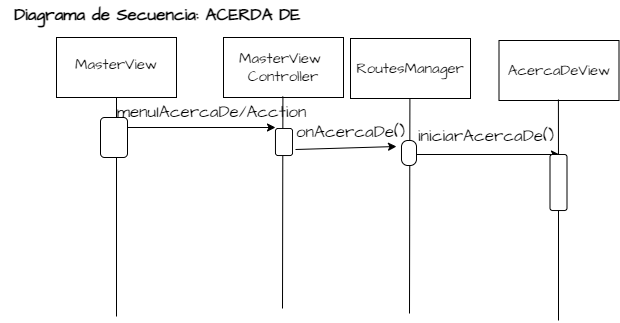

The diagram above was exported from draw.io. Its source (the exported page's mxGraphModel, read from the mxfile embedded in the PNG):
<mxGraphModel dx="1311" dy="821" grid="0" gridSize="10" guides="1" tooltips="1" connect="1" arrows="1" fold="1" page="1" pageScale="1" pageWidth="1169" pageHeight="827" math="0" shadow="0">
  <root>
    <mxCell id="0" />
    <mxCell id="1" parent="0" />
    <mxCell id="Ce-7Moy1NI2meAJlGpht-41" value="" style="rounded=0;whiteSpace=wrap;html=1;hachureGap=4;fontFamily=Architects Daughter;fontSource=https%3A%2F%2Ffonts.googleapis.com%2Fcss%3Ffamily%3DArchitects%2BDaughter;fontSize=15;shadow=0;labelBackgroundColor=default;" vertex="1" parent="1">
      <mxGeometry x="88" y="48" width="120" height="60" as="geometry" />
    </mxCell>
    <mxCell id="Ce-7Moy1NI2meAJlGpht-42" value="" style="rounded=0;whiteSpace=wrap;html=1;hachureGap=4;fontFamily=Architects Daughter;fontSource=https%3A%2F%2Ffonts.googleapis.com%2Fcss%3Ffamily%3DArchitects%2BDaughter;fontSize=15;shadow=0;labelBackgroundColor=default;" vertex="1" parent="1">
      <mxGeometry x="255" y="48" width="120" height="60" as="geometry" />
    </mxCell>
    <mxCell id="Ce-7Moy1NI2meAJlGpht-43" value="" style="rounded=0;whiteSpace=wrap;html=1;hachureGap=4;fontFamily=Architects Daughter;fontSource=https%3A%2F%2Ffonts.googleapis.com%2Fcss%3Ffamily%3DArchitects%2BDaughter;fontSize=15;shadow=0;labelBackgroundColor=default;" vertex="1" parent="1">
      <mxGeometry x="382" y="49" width="120" height="60" as="geometry" />
    </mxCell>
    <mxCell id="Ce-7Moy1NI2meAJlGpht-46" value="MasterView" style="text;html=1;strokeColor=none;fillColor=none;align=center;verticalAlign=middle;whiteSpace=wrap;rounded=0;fontSize=15;fontFamily=Architects Daughter;shadow=0;labelBackgroundColor=default;" vertex="1" parent="1">
      <mxGeometry x="118" y="60" width="60" height="30" as="geometry" />
    </mxCell>
    <mxCell id="Ce-7Moy1NI2meAJlGpht-47" value="MasterView&amp;nbsp;&lt;br&gt;Controller" style="text;html=1;strokeColor=none;fillColor=none;align=center;verticalAlign=middle;whiteSpace=wrap;rounded=0;fontSize=15;fontFamily=Architects Daughter;shadow=0;labelBackgroundColor=default;" vertex="1" parent="1">
      <mxGeometry x="285" y="63" width="60" height="30" as="geometry" />
    </mxCell>
    <mxCell id="Ce-7Moy1NI2meAJlGpht-48" value="RoutesManager" style="text;html=1;strokeColor=none;fillColor=none;align=center;verticalAlign=middle;whiteSpace=wrap;rounded=0;fontSize=15;fontFamily=Architects Daughter;shadow=0;labelBackgroundColor=default;" vertex="1" parent="1">
      <mxGeometry x="412" y="64" width="60" height="30" as="geometry" />
    </mxCell>
    <mxCell id="Ce-7Moy1NI2meAJlGpht-51" value="" style="endArrow=none;html=1;rounded=0;hachureGap=4;fontFamily=Architects Daughter;fontSource=https%3A%2F%2Ffonts.googleapis.com%2Fcss%3Ffamily%3DArchitects%2BDaughter;fontSize=15;entryX=0.5;entryY=1;entryDx=0;entryDy=0;shadow=0;labelBackgroundColor=default;" edge="1" parent="1" target="Ce-7Moy1NI2meAJlGpht-41">
      <mxGeometry width="50" height="50" relative="1" as="geometry">
        <mxPoint x="148" y="327" as="sourcePoint" />
        <mxPoint x="167" y="195" as="targetPoint" />
      </mxGeometry>
    </mxCell>
    <mxCell id="Ce-7Moy1NI2meAJlGpht-57" value="&lt;b&gt;&lt;font style=&quot;font-size: 17px;&quot;&gt;Diagrama de Secuencia: ACERDA DE&amp;nbsp;&lt;span style=&quot;white-space: pre;&quot;&gt;&#09;&lt;/span&gt;&amp;nbsp;&lt;/font&gt;&lt;/b&gt;" style="text;html=1;strokeColor=none;fillColor=none;align=center;verticalAlign=middle;whiteSpace=wrap;rounded=0;fontSize=15;fontFamily=Architects Daughter;shadow=0;labelBackgroundColor=default;" vertex="1" parent="1">
      <mxGeometry x="32" y="11" width="362" height="30" as="geometry" />
    </mxCell>
    <mxCell id="Ce-7Moy1NI2meAJlGpht-58" value="" style="endArrow=classic;html=1;rounded=0;hachureGap=4;fontFamily=Architects Daughter;fontSource=https%3A%2F%2Ffonts.googleapis.com%2Fcss%3Ffamily%3DArchitects%2BDaughter;fontSize=17;shadow=0;labelBackgroundColor=default;" edge="1" parent="1">
      <mxGeometry width="50" height="50" relative="1" as="geometry">
        <mxPoint x="149" y="138" as="sourcePoint" />
        <mxPoint x="307" y="138" as="targetPoint" />
      </mxGeometry>
    </mxCell>
    <mxCell id="Ce-7Moy1NI2meAJlGpht-59" value="menuIAcercaDe/Acction" style="text;html=1;strokeColor=none;fillColor=none;align=center;verticalAlign=middle;whiteSpace=wrap;rounded=0;fontSize=17;fontFamily=Architects Daughter;shadow=0;labelBackgroundColor=default;" vertex="1" parent="1">
      <mxGeometry x="202" y="108" width="83" height="30" as="geometry" />
    </mxCell>
    <mxCell id="Ce-7Moy1NI2meAJlGpht-60" value="" style="rounded=1;whiteSpace=wrap;html=1;hachureGap=4;fontFamily=Architects Daughter;fontSource=https%3A%2F%2Ffonts.googleapis.com%2Fcss%3Ffamily%3DArchitects%2BDaughter;fontSize=17;shadow=0;labelBackgroundColor=default;" vertex="1" parent="1">
      <mxGeometry x="132" y="128" width="27" height="40" as="geometry" />
    </mxCell>
    <mxCell id="Ce-7Moy1NI2meAJlGpht-52" value="" style="endArrow=none;html=1;rounded=0;hachureGap=4;fontFamily=Architects Daughter;fontSource=https%3A%2F%2Ffonts.googleapis.com%2Fcss%3Ffamily%3DArchitects%2BDaughter;fontSize=15;entryX=0.5;entryY=1;entryDx=0;entryDy=0;shadow=0;labelBackgroundColor=default;startArrow=none;" edge="1" parent="1">
      <mxGeometry width="50" height="50" relative="1" as="geometry">
        <mxPoint x="314" y="319" as="sourcePoint" />
        <mxPoint x="314.40999999999974" y="107" as="targetPoint" />
      </mxGeometry>
    </mxCell>
    <mxCell id="Ce-7Moy1NI2meAJlGpht-66" value="" style="rounded=1;whiteSpace=wrap;html=1;hachureGap=4;fontFamily=Architects Daughter;fontSource=https%3A%2F%2Ffonts.googleapis.com%2Fcss%3Ffamily%3DArchitects%2BDaughter;fontSize=17;shadow=0;labelBackgroundColor=default;" vertex="1" parent="1">
      <mxGeometry x="307" y="139" width="17" height="27" as="geometry" />
    </mxCell>
    <mxCell id="Ce-7Moy1NI2meAJlGpht-53" value="" style="endArrow=none;html=1;rounded=0;hachureGap=4;fontFamily=Architects Daughter;fontSource=https%3A%2F%2Ffonts.googleapis.com%2Fcss%3Ffamily%3DArchitects%2BDaughter;fontSize=15;entryX=0.5;entryY=1;entryDx=0;entryDy=0;shadow=0;labelBackgroundColor=default;startArrow=none;" edge="1" parent="1">
      <mxGeometry width="50" height="50" relative="1" as="geometry">
        <mxPoint x="441" y="324" as="sourcePoint" />
        <mxPoint x="441.40999999999985" y="109" as="targetPoint" />
      </mxGeometry>
    </mxCell>
    <mxCell id="Ce-7Moy1NI2meAJlGpht-101" value="" style="rounded=0;whiteSpace=wrap;html=1;hachureGap=4;fontFamily=Architects Daughter;fontSource=https%3A%2F%2Ffonts.googleapis.com%2Fcss%3Ffamily%3DArchitects%2BDaughter;fontSize=15;shadow=0;labelBackgroundColor=default;" vertex="1" parent="1">
      <mxGeometry x="530.5" y="51" width="120" height="60" as="geometry" />
    </mxCell>
    <mxCell id="Ce-7Moy1NI2meAJlGpht-104" value="AcercaDeView" style="text;html=1;strokeColor=none;fillColor=none;align=center;verticalAlign=middle;whiteSpace=wrap;rounded=0;fontSize=15;fontFamily=Architects Daughter;shadow=0;labelBackgroundColor=default;" vertex="1" parent="1">
      <mxGeometry x="560.5" y="66" width="60" height="30" as="geometry" />
    </mxCell>
    <mxCell id="Ce-7Moy1NI2meAJlGpht-107" value="" style="endArrow=classic;html=1;rounded=0;hachureGap=4;fontFamily=Architects Daughter;fontSource=https%3A%2F%2Ffonts.googleapis.com%2Fcss%3Ffamily%3DArchitects%2BDaughter;fontSize=17;shadow=0;labelBackgroundColor=default;" edge="1" parent="1">
      <mxGeometry width="50" height="50" relative="1" as="geometry">
        <mxPoint x="448" y="165" as="sourcePoint" />
        <mxPoint x="591" y="165" as="targetPoint" />
      </mxGeometry>
    </mxCell>
    <mxCell id="Ce-7Moy1NI2meAJlGpht-108" value="iniciarAcercaDe()" style="text;html=1;strokeColor=none;fillColor=none;align=center;verticalAlign=middle;whiteSpace=wrap;rounded=0;fontSize=17;fontFamily=Architects Daughter;shadow=0;labelBackgroundColor=default;" vertex="1" parent="1">
      <mxGeometry x="474.5" y="132" width="86" height="30" as="geometry" />
    </mxCell>
    <mxCell id="Ce-7Moy1NI2meAJlGpht-112" value="" style="endArrow=none;html=1;rounded=0;hachureGap=4;fontFamily=Architects Daughter;fontSource=https%3A%2F%2Ffonts.googleapis.com%2Fcss%3Ffamily%3DArchitects%2BDaughter;fontSize=15;entryX=0.5;entryY=1;entryDx=0;entryDy=0;shadow=0;labelBackgroundColor=default;startArrow=none;" edge="1" parent="1" source="Ce-7Moy1NI2meAJlGpht-113">
      <mxGeometry width="50" height="50" relative="1" as="geometry">
        <mxPoint x="589.5" y="472" as="sourcePoint" />
        <mxPoint x="589.9099999999994" y="110" as="targetPoint" />
      </mxGeometry>
    </mxCell>
    <mxCell id="Ce-7Moy1NI2meAJlGpht-164" value="" style="endArrow=classic;html=1;rounded=0;shadow=0;labelBackgroundColor=#e6d1d1;sketch=0;hachureGap=4;jiggle=2;curveFitting=1;fontFamily=Architects Daughter;fontSource=https%3A%2F%2Ffonts.googleapis.com%2Fcss%3Ffamily%3DArchitects%2BDaughter;fontSize=17;" edge="1" parent="1">
      <mxGeometry width="50" height="50" relative="1" as="geometry">
        <mxPoint x="327" y="160" as="sourcePoint" />
        <mxPoint x="428" y="157" as="targetPoint" />
      </mxGeometry>
    </mxCell>
    <mxCell id="Ce-7Moy1NI2meAJlGpht-165" value="onAcercaDe()" style="text;html=1;strokeColor=none;fillColor=none;align=center;verticalAlign=middle;whiteSpace=wrap;rounded=0;fontSize=17;fontFamily=Architects Daughter;" vertex="1" parent="1">
      <mxGeometry x="337" y="128" width="91" height="30" as="geometry" />
    </mxCell>
    <mxCell id="Ce-7Moy1NI2meAJlGpht-72" value="" style="rounded=1;whiteSpace=wrap;html=1;hachureGap=4;fontFamily=Architects Daughter;fontSource=https%3A%2F%2Ffonts.googleapis.com%2Fcss%3Ffamily%3DArchitects%2BDaughter;fontSize=17;shadow=0;labelBackgroundColor=default;arcSize=42;" vertex="1" parent="1">
      <mxGeometry x="433" y="151" width="15" height="25" as="geometry" />
    </mxCell>
    <mxCell id="Ce-7Moy1NI2meAJlGpht-179" value="" style="endArrow=none;html=1;rounded=0;hachureGap=4;fontFamily=Architects Daughter;fontSource=https%3A%2F%2Ffonts.googleapis.com%2Fcss%3Ffamily%3DArchitects%2BDaughter;fontSize=15;entryX=0.5;entryY=1;entryDx=0;entryDy=0;shadow=0;labelBackgroundColor=default;" edge="1" parent="1" target="Ce-7Moy1NI2meAJlGpht-113">
      <mxGeometry width="50" height="50" relative="1" as="geometry">
        <mxPoint x="590" y="331" as="sourcePoint" />
        <mxPoint x="590" y="246.16" as="targetPoint" />
      </mxGeometry>
    </mxCell>
    <mxCell id="Ce-7Moy1NI2meAJlGpht-113" value="" style="rounded=1;whiteSpace=wrap;html=1;hachureGap=4;fontFamily=Architects Daughter;fontSource=https%3A%2F%2Ffonts.googleapis.com%2Fcss%3Ffamily%3DArchitects%2BDaughter;fontSize=17;shadow=0;labelBackgroundColor=default;" vertex="1" parent="1">
      <mxGeometry x="581.5" y="165" width="17" height="56" as="geometry" />
    </mxCell>
  </root>
</mxGraphModel>